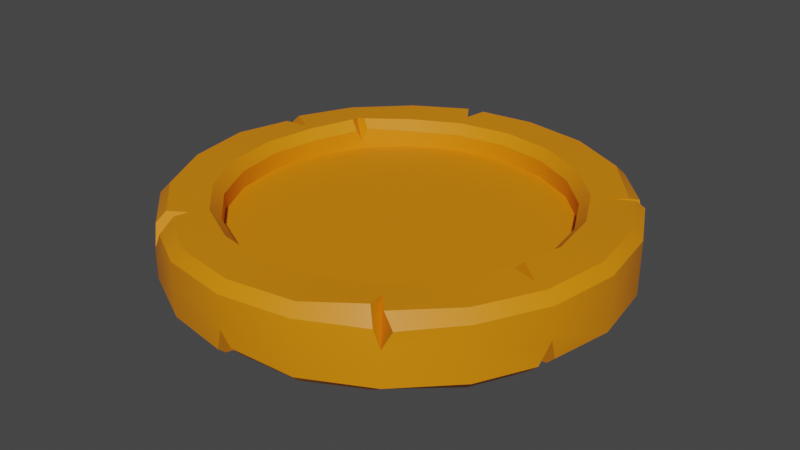 # Source: coin_mirror.blend  (saved by Blender 2.83.18; exported with 4.5.12 LTS)
import bpy
from mathutils import Matrix  # noqa: F401  (used for matrix-valued properties, if any)

bpy.ops.wm.read_factory_settings(use_empty=True)
scene = bpy.context.scene
scene.name = 'Scene'

# ---- collections
col_collection = bpy.data.collections.new('Collection'); scene.collection.children.link(col_collection)

# ---- materials (node trees are filled in below, after node groups)
mat_material_003 = bpy.data.materials.new('Material.003')
mat_material_003.use_transparent_shadow = False

# ---- node groups
ng_auto_smooth = bpy.data.node_groups.new('Auto Smooth', 'GeometryNodeTree')
_s = ng_auto_smooth.interface.new_socket(name='Geometry', in_out='OUTPUT', socket_type='NodeSocketGeometry')
_s = ng_auto_smooth.interface.new_socket(name='Geometry', in_out='INPUT', socket_type='NodeSocketGeometry')
_s = ng_auto_smooth.interface.new_socket(name='Angle', in_out='INPUT', socket_type='NodeSocketFloat')
_s.subtype = 'ANGLE'
_s.min_value = 0.0
_s.max_value = 3.142
ng_auto_smooth.is_modifier = True
_N = ng_auto_smooth.nodes; _L = ng_auto_smooth.links
n0 = _N.new('NodeGroupOutput'); n0.name = 'Group Output'; n0.location = (480, -100)
n1 = _N.new('NodeGroupInput'); n1.name = 'Group Input'; n1.location = (-420, -300)
n2 = _N.new('NodeGroupInput'); n2.name = 'Group Input.001'; n2.location = (-60, -100)
n3 = _N.new('GeometryNodeSetShadeSmooth'); n3.name = 'Set Shade Smooth'; n3.location = (120, -100)
n3.domain = 'EDGE'
n4 = _N.new('GeometryNodeSetShadeSmooth'); n4.name = 'Set Shade Smooth.001'; n4.location = (300, -100)
n5 = _N.new('GeometryNodeInputMeshEdgeAngle'); n5.name = 'Edge Angle'; n5.location = (-420, -220)
n6 = _N.new('GeometryNodeInputEdgeSmooth'); n6.name = 'Is Edge Smooth'; n6.location = (-60, -160)
n7 = _N.new('GeometryNodeInputShadeSmooth'); n7.name = 'Is Face Smooth'; n7.location = (-240, -340)
n8 = _N.new('FunctionNodeBooleanMath'); n8.name = 'Boolean Math'; n8.location = (-60, -220)
n9 = _N.new('FunctionNodeCompare'); n9.name = 'Compare'; n9.location = (-240, -180)
n9.operation = 'LESS_EQUAL'
_L.new(n5.outputs[0], n9.inputs[0])
_L.new(n4.outputs[0], n0.inputs[0])
_L.new(n1.outputs[1], n9.inputs[1])
_L.new(n9.outputs[0], n8.inputs[0])
_L.new(n7.outputs[0], n8.inputs[1])
_L.new(n2.outputs[0], n3.inputs[0])
_L.new(n6.outputs[0], n3.inputs[1])
_L.new(n3.outputs[0], n4.inputs[0])
_L.new(n8.outputs[0], n3.inputs[2])
n0.is_active_output = True

# ---- material node trees
mat_material_003.use_nodes = True; mat_material_003.node_tree.nodes.clear()
_N = mat_material_003.node_tree.nodes; _L = mat_material_003.node_tree.links
n0 = _N.new('ShaderNodeBsdfPrincipled'); n0.name = 'Principled BSDF'; n0.location = (10, 300)
n0.distribution = 'GGX'
n0.subsurface_method = 'BURLEY'
n0.inputs[0].default_value = (0.8, 0.2453, 0.0, 1.0)
n0.inputs[3].default_value = 1.45
n0.inputs[27].default_value = (0.0, 0.0, 0.0, 1.0)
n0.inputs[28].default_value = 1.0
n1 = _N.new('ShaderNodeOutputMaterial'); n1.name = 'Material Output'; n1.location = (300, 300)
_L.new(n0.outputs[0], n1.inputs[0])
n1.is_active_output = True

# ---- world
world_world = bpy.data.worlds.new('World'); scene.world = world_world
world_world.use_nodes = True; world_world.node_tree.nodes.clear()
_N = world_world.node_tree.nodes; _L = world_world.node_tree.links
n0 = _N.new('ShaderNodeOutputWorld'); n0.name = 'World Output'; n0.location = (300, 300)
n1 = _N.new('ShaderNodeBackground'); n1.name = 'Background'; n1.location = (10, 300)
n1.inputs[0].default_value = (0.05088, 0.05088, 0.05088, 1.0)
_L.new(n1.outputs[0], n0.inputs[0])
n0.is_active_output = True
world_world.color = (0.05088, 0.05088, 0.05088)
world_world.use_sun_shadow = False
world_world.sun_shadow_jitter_overblur = 0.0

# ---- meshes
me_cylinder = bpy.data.meshes.new('Cylinder')
me_cylinder.from_pydata([(0.2263, 0.6963, 0.04405), (-8.351e-08, 0.7322, 0.04405), (0.4304, 0.5923, 0.04405), (0.5923, 0.4304, 0.04405), (0.6963, 0.2263, 0.04405), (0.7322, -1.745e-08, 0.04405), (0.6963, -0.2263, 0.04405), (0.5923, -0.4304, 0.04405), (0.4304, -0.5923, 0.04405), (0.2262, -0.6963, 0.04405), (-2.214e-07, -0.7322, 0.04405), (-0.2263, -0.6963, 0.04405), (-0.4304, -0.5923, 0.04405), (-0.5923, -0.4304, 0.04405), (-0.6963, -0.2262, 0.04405), (-0.7322, 7.09e-07, 0.04405), (-0.6963, 0.2263, 0.04405), (-0.5923, 0.4304, 0.04405), (-0.4304, 0.5923, 0.04405), (-0.2262, 0.6963, 0.04405), (-6.926e-08, 0.7761, 0.1631), (-8.308e-08, 0.7322, 0.1197), (0.2263, 0.6963, 0.1197), (0.2398, 0.7381, 0.1631), (0.4304, 0.5923, 0.1197), (0.4562, 0.6278, 0.1631), (0.5923, 0.4304, 0.1197), (0.6278, 0.4562, 0.1631), (0.6963, 0.2263, 0.1197), (0.7381, 0.2398, 0.1631), (0.7322, -1.745e-08, 0.1197), (0.7761, -2.175e-08, 0.1631), (0.5923, -0.4304, 0.1197), (0.6278, -0.4562, 0.1631), (0.4304, -0.5923, 0.1197), (0.4562, -0.6278, 0.1631), (0.2262, -0.6963, 0.1197), (0.2398, -0.7381, 0.1631), (-2.21e-07, -0.7322, 0.1197), (-2.38e-07, -0.7761, 0.1631), (-0.2263, -0.6963, 0.1197), (-0.2398, -0.7381, 0.1631), (-0.4304, -0.5923, 0.1197), (-0.4562, -0.6278, 0.1631), (-0.5923, -0.4304, 0.1197), (-0.6278, -0.4562, 0.1631), (-0.6963, -0.2262, 0.1197), (-0.7381, -0.2398, 0.1631), (-0.7322, 7.09e-07, 0.1197), (-0.7761, 7.511e-07, 0.1631), (-0.6963, 0.2263, 0.1197), (-0.7381, 0.2398, 0.1631), (-0.4304, 0.5923, 0.1197), (-0.4562, 0.6278, 0.1631), (-0.2262, 0.6963, 0.1197), (-0.2398, 0.7381, 0.1631), (0.2955, 0.9093, 0.1631), (0.309, 0.9511, 0.1197), (0.0, 1.0, 0.1197), (-1.358e-08, 0.9561, 0.1631), (0.562, 0.7735, 0.1631), (0.5878, 0.809, 0.1197), (0.9093, 0.2955, 0.1631), (0.9511, 0.309, 0.1197), (0.9561, -3.941e-08, 0.1631), (1.0, -4.371e-08, 0.1197), (0.9093, -0.2955, 0.1631), (0.9511, -0.309, 0.1197), (0.7735, -0.562, 0.1631), (0.809, -0.5878, 0.1197), (0.2955, -0.9093, 0.1631), (0.309, -0.9511, 0.1197), (-3.086e-07, -0.9561, 0.1631), (-3.258e-07, -1.0, 0.1197), (-0.2955, -0.9093, 0.1631), (-0.309, -0.9511, 0.1197), (-0.7735, -0.562, 0.1631), (-0.809, -0.5878, 0.1197), (-0.9093, -0.2955, 0.1631), (-0.9511, -0.309, 0.1197), (-0.9561, 9.235e-07, 0.1631), (-1.0, 9.656e-07, 0.1197), (-0.7735, 0.562, 0.1631), (-0.809, 0.5878, 0.1197), (-0.562, 0.7735, 0.1631), (-0.5878, 0.809, 0.1197), (0.0, 1.0, 0.0), (0.309, 0.9511, 0.0), (0.5878, 0.809, 0.0), (0.809, 0.5878, 0.0), (0.9511, 0.309, 0.0), (1.0, -4.371e-08, 0.0), (0.9511, -0.309, 0.0), (0.809, -0.5878, 0.0), (0.5878, -0.809, 0.0), (0.309, -0.9511, 0.0), (-3.258e-07, -1.0, 0.0), (-0.309, -0.9511, 0.0), (-0.5878, -0.809, 0.0), (-0.809, -0.5878, 0.0), (-0.9511, -0.309, 0.0), (-1.0, 9.656e-07, 0.0), (-0.9511, 0.309, 0.0), (-0.809, 0.5878, 0.0), (-0.5878, 0.809, 0.0), (-0.309, 0.9511, 0.0), (0.2263, 0.6963, -0.04405), (-8.351e-08, 0.7322, -0.04405), (0.4304, 0.5923, -0.04405), (0.5923, 0.4304, -0.04405), (0.6963, 0.2263, -0.04405), (0.7322, -1.745e-08, -0.04405), (0.6963, -0.2263, -0.04405), (0.5923, -0.4304, -0.04405), (0.4304, -0.5923, -0.04405), (0.2262, -0.6963, -0.04405), (-2.214e-07, -0.7322, -0.04405), (-0.2263, -0.6963, -0.04405), (-0.4304, -0.5923, -0.04405), (-0.5923, -0.4304, -0.04405), (-0.6963, -0.2262, -0.04405), (-0.7322, 7.09e-07, -0.04405), (-0.6963, 0.2263, -0.04405), (-0.5923, 0.4304, -0.04405), (-0.4304, 0.5923, -0.04405), (-0.2262, 0.6963, -0.04405), (-6.926e-08, 0.7761, -0.1631), (-8.308e-08, 0.7322, -0.1197), (0.4304, 0.5923, -0.1197), (0.4562, 0.6278, -0.1631), (0.5923, 0.4304, -0.1197), (0.6278, 0.4562, -0.1631), (0.6963, 0.2263, -0.1197), (0.7381, 0.2398, -0.1631), (0.7322, -1.745e-08, -0.1197), (0.7761, -2.175e-08, -0.1631), (0.6963, -0.2263, -0.1197), (0.7381, -0.2398, -0.1631), (0.5923, -0.4304, -0.1197), (0.6278, -0.4562, -0.1631), (0.4304, -0.5923, -0.1197), (0.2262, -0.6963, -0.1197), (0.2398, -0.7381, -0.1631), (-2.21e-07, -0.7322, -0.1197), (-2.38e-07, -0.7761, -0.1631), (-0.2263, -0.6963, -0.1197), (-0.2398, -0.7381, -0.1631), (-0.4304, -0.5923, -0.1197), (-0.4562, -0.6278, -0.1631), (-0.5923, -0.4304, -0.1197), (-0.6278, -0.4562, -0.1631), (-0.6963, -0.2262, -0.1197), (-0.7381, -0.2398, -0.1631), (-0.7322, 7.09e-07, -0.1197), (-0.7761, 7.511e-07, -0.1631), (-0.6963, 0.2263, -0.1197), (-0.7381, 0.2398, -0.1631), (-0.5923, 0.4304, -0.1197), (-0.6278, 0.4562, -0.1631), (-0.4304, 0.5923, -0.1197), (-0.4562, 0.6278, -0.1631), (-0.2262, 0.6963, -0.1197), (-0.2398, 0.7381, -0.1631), (0.2955, 0.9093, -0.1631), (0.309, 0.9511, -0.1197), (0.0, 1.0, -0.1197), (-1.358e-08, 0.9561, -0.1631), (0.562, 0.7735, -0.1631), (0.5878, 0.809, -0.1197), (0.7735, 0.562, -0.1631), (0.809, 0.5878, -0.1197), (0.9093, 0.2955, -0.1631), (0.9511, 0.309, -0.1197), (0.9561, -3.941e-08, -0.1631), (1.0, -4.371e-08, -0.1197), (0.7735, -0.562, -0.1631), (0.809, -0.5878, -0.1197), (0.5878, -0.809, -0.1197), (0.2955, -0.9093, -0.1631), (0.309, -0.9511, -0.1197), (-0.2955, -0.9093, -0.1631), (-0.309, -0.9511, -0.1197), (-0.562, -0.7735, -0.1631), (-0.5878, -0.809, -0.1197), (-0.7735, -0.562, -0.1631), (-0.809, -0.5878, -0.1197), (-0.9093, -0.2955, -0.1631), (-0.9511, -0.309, -0.1197), (-0.9093, 0.2955, -0.1631), (-0.9511, 0.309, -0.1197), (-0.562, 0.7735, -0.1631), (-0.5878, 0.809, -0.1197), (-0.2955, 0.9093, -0.1631), (-0.309, 0.9511, -0.1197), (-0.5765, -0.7452, 0.1659), (-0.5095, -0.7642, 0.1694), (-0.5042, -0.6939, 0.1631), (-0.545, -0.8136, 0.09812), (-0.5985, -0.7849, 0.121), (-0.586, -0.8077, 0.02496), (-0.2401, 0.9079, 0.1706), (-0.3145, 0.8918, 0.1717), (-0.2664, 0.82, 0.1631), (-0.3493, 0.9273, 0.1266), (-0.2852, 0.9429, 0.1203), (-0.309, 0.9511, 0.02576), (0.6853, -0.2445, 0.1341), (0.7096, -0.2055, 0.1374), (0.7058, -0.2285, 0.07819), (0.7508, -0.2053, 0.1775), (0.7236, -0.2518, 0.1709), (0.8412, -0.2733, 0.1631), (-0.5816, 0.4578, 0.1362), (-0.6041, 0.4106, 0.1326), (-0.5923, 0.4304, 0.07834), (-0.6465, 0.4295, 0.1748), (-0.6174, 0.4774, 0.1725), (-0.6613, 0.4805, 0.1631), (-0.9531, -0.02366, -0.1728), (-0.9231, 0.04289, -0.1805), (-0.8009, 7.749e-07, -0.1631), (-0.9766, 0.04202, -0.09248), (-0.9967, -0.02183, -0.1253), (-1.0, 9.656e-07, -5e-05), (0.205, 0.6931, -0.1288), (0.2573, 0.6888, -0.1206), (0.2263, 0.6963, -0.06228), (0.2784, 0.7623, -0.1665), (0.2282, 0.7661, -0.1747), (0.2682, 0.8253, -0.1631), (0.4933, -0.6288, -0.1787), (0.458, -0.6627, -0.1796), (0.4304, -0.5924, -0.1198), (0.5281, -0.785, -0.1641), (0.5711, -0.7082, -0.1492), (0.5878, -0.809, -0.1198), (0.8997, -0.2524, -0.1676), (0.8798, -0.3293, -0.1706), (0.8169, -0.2654, -0.1631), (0.9216, -0.3429, -0.1273), (0.9414, -0.266, -0.1243), (0.9511, -0.309, -0.0225), (0.5165, -0.7748, 0.1763), (0.5703, -0.7694, 0.1673), (0.4926, -0.6852, 0.1631), (0.6235, -0.7841, 0.1125), (0.5542, -0.8073, 0.1064), (0.5849, -0.8032, 0.03283), (0.8022, 0.5135, 0.1677), (0.7518, 0.5512, 0.1487), (0.7095, 0.508, 0.1481), (0.773, 0.602, 0.1305), (0.8256, 0.5526, 0.1278), (0.809, 0.5878, 0.02155), (-0.8955, 0.3236, 0.1613), (-0.9094, 0.2571, 0.152), (-0.7799, 0.2534, 0.1631), (-0.9476, 0.2755, 0.1104), (-0.9359, 0.3244, 0.1233), (-0.9511, 0.309, 0.03072), (0.03719, -0.9427, -0.1462), (-0.05221, -0.9407, -0.1756), (-2.729e-07, -0.8651, -0.1631), (-0.0431, -0.9833, -0.1364), (0.01964, -0.9757, -0.1092), (-3.258e-07, -1.0, -0.0287), (-0.7908, 0.5371, -0.1631), (-0.7412, 0.5718, -0.1611), (-0.7169, 0.5209, -0.1631), (-0.777, 0.5919, -0.1197), (-0.8202, 0.5634, -0.1257), (-0.809, 0.5878, -0.0498)], [], [(87, 57, 61, 88), (90, 63, 65, 91), (91, 65, 67, 92), (92, 67, 69, 93), (94, 247, 246, 71, 95), (95, 71, 73, 96), (96, 73, 75, 97), (98, 199, 198, 77, 99), (99, 77, 79, 100), (100, 79, 81, 101), (102, 259, 258, 83, 103), (103, 83, 85, 104), (105, 205, 204, 58, 86), (50, 48, 15, 16), (89, 253, 252, 63, 90), (21, 54, 19, 1), (26, 24, 2, 3), (28, 26, 3, 4), (30, 28, 4, 5), (31, 209, 211, 66, 64), (209, 31, 30, 207), (34, 32, 7, 8), (36, 34, 8, 9), (38, 36, 9, 10), (40, 38, 10, 11), (42, 40, 11, 12), (44, 42, 12, 13), (46, 44, 13, 14), (47, 49, 80, 78), (48, 46, 14, 15), (257, 81, 80, 255), (215, 51, 50, 213), (54, 52, 18, 19), (86, 58, 57, 87), (24, 22, 0, 2), (0, 1, 19, 18, 17, 16, 15, 14, 13, 12, 11, 10, 9, 8, 7, 6, 5, 4, 3, 2), (93, 69, 245, 247, 94), (20, 23, 56, 59), (101, 81, 257, 259, 102), (245, 69, 68, 243), (23, 25, 60, 56), (217, 216, 53, 84, 82), (37, 39, 72, 70), (88, 61, 251, 253, 89), (39, 41, 74, 72), (251, 61, 60, 249), (104, 85, 203, 205, 105), (97, 75, 197, 199, 98), (29, 31, 64, 62), (203, 85, 84, 201), (197, 75, 74, 195), (211, 210, 33, 68, 66), (45, 47, 78, 76), (57, 58, 59, 56), (61, 57, 56, 60), (25, 27, 250, 249, 60), (27, 29, 62, 248, 250), (65, 63, 62, 64), (67, 65, 64, 66), (69, 67, 66, 68), (33, 35, 244, 243, 68), (35, 37, 70, 242, 244), (73, 71, 70, 72), (75, 73, 72, 74), (41, 43, 196, 195, 74), (43, 45, 76, 194, 196), (79, 77, 76, 78), (81, 79, 78, 80), (49, 51, 256, 255, 80), (51, 215, 217, 82, 254, 256), (85, 83, 82, 84), (53, 55, 202, 201, 84), (55, 20, 59, 200, 202), (23, 20, 21, 22), (25, 23, 22, 24), (27, 25, 24, 26), (29, 27, 26, 28), (31, 29, 28, 30), (208, 207, 30, 5, 6), (32, 206, 208, 6, 7), (35, 33, 32, 34), (37, 35, 34, 36), (39, 37, 36, 38), (41, 39, 38, 40), (43, 41, 40, 42), (45, 43, 42, 44), (47, 45, 44, 46), (49, 47, 46, 48), (51, 49, 48, 50), (214, 213, 50, 16, 17), (52, 212, 214, 17, 18), (55, 53, 52, 54), (20, 55, 54, 21), (22, 21, 1, 0), (87, 88, 168, 164), (105, 86, 165, 193), (89, 90, 172, 170), (90, 91, 174, 172), (92, 93, 176, 239, 241), (93, 94, 177, 176), (94, 95, 179, 177), (96, 97, 181, 263, 265), (97, 98, 183, 181), (98, 99, 185, 183), (99, 100, 187, 185), (101, 102, 189, 221, 223), (103, 104, 191, 269, 271), (104, 105, 193, 191), (155, 122, 121, 153), (88, 89, 170, 168), (127, 107, 125, 161), (130, 109, 108, 128), (132, 110, 109, 130), (134, 111, 110, 132), (136, 112, 111, 134), (138, 113, 112, 136), (140, 114, 113, 138), (141, 115, 114, 140), (143, 116, 115, 141), (145, 117, 116, 143), (147, 118, 117, 145), (149, 119, 118, 147), (151, 120, 119, 149), (100, 101, 223, 222, 187), (153, 121, 120, 151), (157, 123, 122, 155), (159, 124, 123, 157), (161, 125, 124, 159), (86, 87, 164, 165), (224, 226, 106, 107, 127), (106, 108, 109, 110, 111, 112, 113, 114, 115, 116, 117, 118, 119, 120, 121, 122, 123, 124, 125, 107), (179, 178, 233, 235, 177), (227, 229, 163, 167, 129), (152, 186, 218, 220, 154), (230, 232, 140, 138, 139), (102, 103, 271, 270, 189), (95, 96, 265, 264, 179), (129, 167, 169, 131), (156, 188, 266, 268, 158), (142, 178, 260, 262, 144), (131, 169, 171, 133), (160, 190, 192, 162), (146, 180, 182, 148), (133, 171, 173, 135), (162, 192, 166, 126), (148, 182, 184, 150), (91, 92, 241, 240, 174), (150, 184, 186, 152), (135, 173, 236, 238, 137), (164, 163, 166, 165), (168, 167, 163, 164), (170, 169, 167, 168), (172, 171, 169, 170), (174, 173, 171, 172), (137, 238, 237, 175, 139), (240, 236, 173, 174), (177, 235, 234, 175, 176), (144, 262, 261, 180, 146), (264, 260, 178, 179), (183, 182, 180, 181), (185, 184, 182, 183), (187, 186, 184, 185), (154, 220, 219, 188, 156), (222, 218, 186, 187), (158, 268, 267, 190, 160), (270, 266, 188, 189), (193, 192, 190, 191), (165, 166, 192, 193), (128, 108, 106, 226, 225), (228, 224, 127, 126), (131, 130, 128, 129), (133, 132, 130, 131), (135, 134, 132, 133), (137, 136, 134, 135), (139, 138, 136, 137), (139, 175, 234, 230), (231, 233, 178, 142), (144, 143, 141, 142), (146, 145, 143, 144), (148, 147, 145, 146), (150, 149, 147, 148), (152, 151, 149, 150), (154, 153, 151, 152), (156, 155, 153, 154), (158, 157, 155, 156), (160, 159, 157, 158), (162, 161, 159, 160), (126, 127, 161, 162), (126, 166, 163, 229, 228), (194, 198, 199, 196), (196, 199, 197, 195), (77, 198, 194, 76), (200, 204, 205, 202), (202, 205, 203, 201), (58, 204, 200, 59), (206, 210, 211, 208), (208, 211, 209, 207), (33, 210, 206, 32), (212, 216, 217, 214), (214, 217, 215, 213), (53, 216, 212, 52), (221, 101, 223), (101, 222, 223), (218, 222, 101, 220), (220, 101, 221, 219), (189, 188, 219, 221), (224, 228, 229, 226), (226, 229, 227, 225), (129, 128, 225, 227), (230, 234, 235, 232), (232, 235, 233, 231), (142, 141, 140, 232, 231), (236, 240, 241, 238), (238, 241, 239, 237), (176, 175, 237, 239), (242, 246, 247, 244), (244, 247, 245, 243), (71, 246, 242, 70), (248, 252, 253, 250), (250, 253, 251, 249), (63, 252, 248, 62), (254, 258, 259, 256), (256, 259, 257, 255), (83, 258, 254, 82), (260, 264, 265, 262), (262, 265, 263, 261), (181, 180, 261, 263), (266, 270, 271, 268), (268, 271, 269, 267), (191, 190, 267, 269)])
me_cylinder.polygons.foreach_set('use_smooth', [True] * 230)
_uv = me_cylinder.uv_layers.new(name='UVMap')
_uv.uv.foreach_set('vector', [0.95, 0.75, 0.95, 0.9335, 0.9, 0.9335, 0.9, 0.75, 0.8, 0.75, 0.8, 0.9335, 0.75, 0.9335, 0.75, 0.75, 0.75, 0.75, 0.75, 0.9335, 0.7, 0.9335, 0.7, 0.75, 0.7, 0.75, 0.7, 0.9335, 0.65, 0.9335, 0.65, 0.75, 0.6, 0.75, 0.6, 0.7713, 0.583, 0.9335, 0.55, 0.9335, 0.55, 0.75, 0.55, 0.75, 0.55, 0.9335, 0.5, 0.9335, 0.5, 0.75, 0.5, 0.75, 0.5, 0.9335, 0.45, 0.9335, 0.45, 0.75, 0.4, 0.75, 0.4, 0.7827, 0.3842, 0.9335, 0.35, 0.9335, 0.35, 0.75, 0.35, 0.75, 0.35, 0.9335, 0.3, 0.9335, 0.3, 0.75, 0.3, 0.75, 0.3, 0.9335, 0.25, 0.9335, 0.25, 0.75, 0.2, 0.75, 0.2, 0.7971, 0.1857, 0.9335, 0.15, 0.9335, 0.15, 0.75, 0.15, 0.75, 0.15, 0.9335, 0.1, 0.9335, 0.1, 0.75, 0.05, 0.75, 0.05, 0.7895, 0.03489, 0.9335, -1.565e-07, 0.9335, -1.565e-07, 0.75, 0.08288, 0.3043, 0.07428, 0.25, 0.07428, 0.25, 0.08288, 0.3043, 0.85, 0.75, 0.85, 0.783, 0.8342, 0.9335, 0.8, 0.9335, 0.8, 0.75, 0.25, 0.4257, 0.1957, 0.4171, 0.1957, 0.4171, 0.25, 0.4257, 0.3922, 0.3533, 0.3533, 0.3922, 0.3533, 0.3922, 0.3922, 0.3533, 0.4171, 0.3043, 0.3922, 0.3533, 0.3922, 0.3533, 0.4171, 0.3043, 0.4257, 0.25, 0.4171, 0.3043, 0.4171, 0.3043, 0.4257, 0.25, 0.4363, 0.25, 0.4293, 0.2063, 0.4519, 0.1844, 0.4682, 0.1791, 0.4795, 0.25, 0.4293, 0.2063, 0.4363, 0.25, 0.4257, 0.25, 0.4193, 0.2096, 0.3533, 0.1078, 0.3922, 0.1467, 0.3922, 0.1467, 0.3533, 0.1078, 0.3043, 0.08288, 0.3533, 0.1078, 0.3533, 0.1078, 0.3043, 0.08288, 0.25, 0.07428, 0.3043, 0.08288, 0.3043, 0.08288, 0.25, 0.07428, 0.1957, 0.08288, 0.25, 0.07428, 0.25, 0.07428, 0.1957, 0.08288, 0.1467, 0.1078, 0.1957, 0.08288, 0.1957, 0.08288, 0.1467, 0.1078, 0.1078, 0.1467, 0.1467, 0.1078, 0.1467, 0.1078, 0.1078, 0.1467, 0.08288, 0.1957, 0.1078, 0.1467, 0.1078, 0.1467, 0.08288, 0.1957, 0.07286, 0.1924, 0.06375, 0.25, 0.02054, 0.25, 0.03177, 0.1791, 0.07428, 0.25, 0.08288, 0.1957, 0.08288, 0.1957, 0.07428, 0.25, 0.2143, 0.9335, 0.25, 0.9335, 0.2489, 1.0, 0.2154, 1.0, 0.09478, 0.3506, 0.07286, 0.3076, 0.08288, 0.3043, 0.1033, 0.3444, 0.1957, 0.4171, 0.1467, 0.3922, 0.1467, 0.3922, 0.1957, 0.4171, 1.0, 0.75, 1.0, 0.9335, 0.95, 0.9335, 0.95, 0.75, 0.3533, 0.3922, 0.3043, 0.4171, 0.3043, 0.4171, 0.3533, 0.3922, 0.3043, 0.4171, 0.25, 0.4257, 0.1957, 0.4171, 0.1467, 0.3922, 0.1078, 0.3533, 0.08288, 0.3043, 0.07428, 0.25, 0.08288, 0.1957, 0.1078, 0.1467, 0.1467, 0.1078, 0.1957, 0.08288, 0.25, 0.07428, 0.3043, 0.08288, 0.3533, 0.1078, 0.3922, 0.1467, 0.4171, 0.1957, 0.4257, 0.25, 0.4171, 0.3043, 0.3922, 0.3533, 0.3533, 0.3922, 0.65, 0.75, 0.65, 0.9335, 0.617, 0.9335, 0.6, 0.7713, 0.6, 0.75, 0.25, 0.4363, 0.3076, 0.4271, 0.3209, 0.4682, 0.25, 0.4795, 0.25, 0.75, 0.25, 0.9335, 0.2143, 0.9335, 0.2, 0.7971, 0.2, 0.75, 0.617, 0.9335, 0.65, 0.9335, 0.6489, 1.0, 0.6181, 1.0, 0.3076, 0.4271, 0.3595, 0.4007, 0.3849, 0.4356, 0.3209, 0.4682, 0.09128, 0.3653, 0.1064, 0.3665, 0.1405, 0.4007, 0.1151, 0.4356, 0.06436, 0.3849, 0.3076, 0.07286, 0.25, 0.06375, 0.25, 0.02054, 0.3209, 0.03177, 0.9, 0.75, 0.9, 0.9335, 0.8658, 0.9335, 0.85, 0.783, 0.85, 0.75, 0.25, 0.06375, 0.1924, 0.07286, 0.1791, 0.03177, 0.25, 0.02054, 0.8658, 0.9335, 0.9, 0.9335, 0.8989, 1.0, 0.8669, 1.0, 0.1, 0.75, 0.1, 0.9335, 0.06511, 0.9335, 0.05, 0.7895, 0.05, 0.75, 0.45, 0.75, 0.45, 0.9335, 0.4158, 0.9335, 0.4, 0.7827, 0.4, 0.75, 0.4271, 0.3076, 0.4363, 0.25, 0.4795, 0.25, 0.4682, 0.3209, 0.06511, 0.9335, 0.1, 0.9335, 0.0989, 1.0, 0.06621, 1.0, 0.4158, 0.9335, 0.45, 0.9335, 0.4489, 1.0, 0.4169, 1.0, 0.4519, 0.1844, 0.4208, 0.1799, 0.4007, 0.1405, 0.4356, 0.1151, 0.4682, 0.1791, 0.09932, 0.1405, 0.07286, 0.1924, 0.03177, 0.1791, 0.06436, 0.1151, 0.95, 0.9335, 1.0, 0.9335, 0.9989, 1.0, 0.9511, 1.0, 0.9, 0.9335, 0.95, 0.9335, 0.9489, 1.0, 0.9011, 1.0, 0.3595, 0.4007, 0.4007, 0.3595, 0.4166, 0.371, 0.4189, 0.4016, 0.3849, 0.4356, 0.4007, 0.3595, 0.4271, 0.3076, 0.4682, 0.3209, 0.4464, 0.3638, 0.4166, 0.371, 0.75, 0.9335, 0.8, 0.9335, 0.7989, 1.0, 0.7511, 1.0, 0.7, 0.9335, 0.75, 0.9335, 0.7489, 1.0, 0.7011, 1.0, 0.65, 0.9335, 0.7, 0.9335, 0.6989, 1.0, 0.6511, 1.0, 0.4007, 0.1405, 0.3595, 0.09932, 0.3699, 0.0849, 0.4029, 0.08243, 0.4356, 0.1151, 0.3595, 0.09932, 0.3076, 0.07286, 0.3209, 0.03177, 0.3621, 0.05276, 0.3699, 0.0849, 0.5, 0.9335, 0.55, 0.9335, 0.5489, 1.0, 0.5011, 1.0, 0.45, 0.9335, 0.5, 0.9335, 0.4989, 1.0, 0.4511, 1.0, 0.1924, 0.07286, 0.1405, 0.09932, 0.129, 0.08346, 0.1363, 0.05358, 0.1791, 0.03177, 0.1405, 0.09932, 0.09932, 0.1405, 0.06436, 0.1151, 0.09833, 0.08116, 0.129, 0.08346, 0.3, 0.9335, 0.35, 0.9335, 0.3489, 1.0, 0.3011, 1.0, 0.25, 0.9335, 0.3, 0.9335, 0.2989, 1.0, 0.2511, 1.0, 0.06375, 0.25, 0.07286, 0.3076, 0.06281, 0.3108, 0.0284, 0.2997, 0.02054, 0.25, 0.07286, 0.3076, 0.09478, 0.3506, 0.09128, 0.3653, 0.06436, 0.3849, 0.04152, 0.3401, 0.06281, 0.3108, 0.1, 0.9335, 0.15, 0.9335, 0.1489, 1.0, 0.1011, 1.0, 0.1405, 0.4007, 0.1924, 0.4271, 0.1861, 0.4468, 0.1589, 0.4579, 0.1151, 0.4356, 0.1924, 0.4271, 0.25, 0.4363, 0.25, 0.4795, 0.2015, 0.4718, 0.1861, 0.4468, 0.3076, 0.4271, 0.25, 0.4363, 0.25, 0.4257, 0.3043, 0.4171, 0.3595, 0.4007, 0.3076, 0.4271, 0.3043, 0.4171, 0.3533, 0.3922, 0.4007, 0.3595, 0.3595, 0.4007, 0.3533, 0.3922, 0.3922, 0.3533, 0.4271, 0.3076, 0.4007, 0.3595, 0.3922, 0.3533, 0.4171, 0.3043, 0.4363, 0.25, 0.4271, 0.3076, 0.4171, 0.3043, 0.4257, 0.25, 0.4171, 0.1957, 0.4193, 0.2096, 0.4257, 0.25, 0.4257, 0.25, 0.4171, 0.1957, 0.3922, 0.1467, 0.4107, 0.1832, 0.4171, 0.1957, 0.4171, 0.1957, 0.3922, 0.1467, 0.3595, 0.09932, 0.4007, 0.1405, 0.3922, 0.1467, 0.3533, 0.1078, 0.3076, 0.07286, 0.3595, 0.09932, 0.3533, 0.1078, 0.3043, 0.08288, 0.25, 0.06375, 0.3076, 0.07286, 0.3043, 0.08288, 0.25, 0.07428, 0.1924, 0.07286, 0.25, 0.06375, 0.25, 0.07428, 0.1957, 0.08288, 0.1405, 0.09932, 0.1924, 0.07286, 0.1957, 0.08288, 0.1467, 0.1078, 0.09932, 0.1405, 0.1405, 0.09932, 0.1467, 0.1078, 0.1078, 0.1467, 0.07286, 0.1924, 0.09932, 0.1405, 0.1078, 0.1467, 0.08288, 0.1957, 0.06375, 0.25, 0.07286, 0.1924, 0.08288, 0.1957, 0.07428, 0.25, 0.07286, 0.3076, 0.06375, 0.25, 0.07428, 0.25, 0.08288, 0.3043, 0.1078, 0.3533, 0.1033, 0.3444, 0.08288, 0.3043, 0.08288, 0.3043, 0.1078, 0.3533, 0.1467, 0.3922, 0.1149, 0.3603, 0.1078, 0.3533, 0.1078, 0.3533, 0.1467, 0.3922, 0.1924, 0.4271, 0.1405, 0.4007, 0.1467, 0.3922, 0.1957, 0.4171, 0.25, 0.4363, 0.1924, 0.4271, 0.1957, 0.4171, 0.25, 0.4257, 0.3043, 0.4171, 0.25, 0.4257, 0.25, 0.4257, 0.3043, 0.4171, 0.95, 0.75, 0.9, 0.75, 0.9, 0.9335, 0.95, 0.9335, 0.05, 0.75, -1.565e-07, 0.75, -1.565e-07, 0.9335, 0.05, 0.9335, 0.85, 0.75, 0.8, 0.75, 0.8, 0.9335, 0.85, 0.9335, 0.8, 0.75, 0.75, 0.75, 0.75, 0.9335, 0.8, 0.9335, 0.7, 0.75, 0.65, 0.75, 0.65, 0.9335, 0.6844, 0.9335, 0.7, 0.7845, 0.65, 0.75, 0.6, 0.75, 0.6, 0.9335, 0.65, 0.9335, 0.6, 0.75, 0.55, 0.75, 0.55, 0.9335, 0.6, 0.9335, 0.5, 0.75, 0.45, 0.75, 0.45, 0.9335, 0.4854, 0.9335, 0.5, 0.794, 0.45, 0.75, 0.4, 0.75, 0.4, 0.9335, 0.45, 0.9335, 0.4, 0.75, 0.35, 0.75, 0.35, 0.9335, 0.4, 0.9335, 0.35, 0.75, 0.3, 0.75, 0.3, 0.9335, 0.35, 0.9335, 0.25, 0.75, 0.2, 0.75, 0.2, 0.9335, 0.2293, 0.9335, 0.25, 0.7501, 0.15, 0.75, 0.1, 0.75, 0.1, 0.9335, 0.1388, 0.9335, 0.15, 0.8264, 0.1, 0.75, 0.05, 0.75, 0.05, 0.9335, 0.1, 0.9335, 0.08288, 0.3043, 0.08288, 0.3043, 0.07428, 0.25, 0.07428, 0.25, 0.9, 0.75, 0.85, 0.75, 0.85, 0.9335, 0.9, 0.9335, 0.25, 0.4257, 0.25, 0.4257, 0.1957, 0.4171, 0.1957, 0.4171, 0.3922, 0.3533, 0.3922, 0.3533, 0.3533, 0.3922, 0.3533, 0.3922, 0.4171, 0.3043, 0.4171, 0.3043, 0.3922, 0.3533, 0.3922, 0.3533, 0.4257, 0.25, 0.4257, 0.25, 0.4171, 0.3043, 0.4171, 0.3043, 0.4171, 0.1957, 0.4171, 0.1957, 0.4257, 0.25, 0.4257, 0.25, 0.3922, 0.1467, 0.3922, 0.1467, 0.4171, 0.1957, 0.4171, 0.1957, 0.3533, 0.1078, 0.3533, 0.1078, 0.3922, 0.1467, 0.3922, 0.1467, 0.3043, 0.08288, 0.3043, 0.08288, 0.3533, 0.1078, 0.3533, 0.1078, 0.25, 0.07428, 0.25, 0.07428, 0.3043, 0.08288, 0.3043, 0.08288, 0.1957, 0.08288, 0.1957, 0.08288, 0.25, 0.07428, 0.25, 0.07428, 0.1467, 0.1078, 0.1467, 0.1078, 0.1957, 0.08288, 0.1957, 0.08288, 0.1078, 0.1467, 0.1078, 0.1467, 0.1467, 0.1078, 0.1467, 0.1078, 0.08288, 0.1957, 0.08288, 0.1957, 0.1078, 0.1467, 0.1078, 0.1467, 0.3, 0.75, 0.25, 0.75, 0.25, 0.7501, 0.2707, 0.9335, 0.3, 0.9335, 0.07428, 0.25, 0.07428, 0.25, 0.08288, 0.1957, 0.08288, 0.1957, 0.1078, 0.3533, 0.1078, 0.3533, 0.08288, 0.3043, 0.08288, 0.3043, 0.1467, 0.3922, 0.1467, 0.3922, 0.1078, 0.3533, 0.1078, 0.3533, 0.1957, 0.4171, 0.1957, 0.4171, 0.1467, 0.3922, 0.1467, 0.3922, 1.0, 0.75, 0.95, 0.75, 0.95, 0.9335, 1.0, 0.9335, 0.2906, 0.4193, 0.3043, 0.4171, 0.3043, 0.4171, 0.25, 0.4257, 0.25, 0.4257, 0.3043, 0.4171, 0.3533, 0.3922, 0.3922, 0.3533, 0.4171, 0.3043, 0.4257, 0.25, 0.4171, 0.1957, 0.3922, 0.1467, 0.3533, 0.1078, 0.3043, 0.08288, 0.25, 0.07428, 0.1957, 0.08288, 0.1467, 0.1078, 0.1078, 0.1467, 0.08288, 0.1957, 0.07428, 0.25, 0.08288, 0.3043, 0.1078, 0.3533, 0.1467, 0.3922, 0.1957, 0.4171, 0.25, 0.4257, 0.55, 0.9335, 0.5511, 1.0, 0.5879, 1.0, 0.6, 0.9336, 0.6, 0.9335, 0.3199, 0.4208, 0.3144, 0.4481, 0.3209, 0.4682, 0.3849, 0.4356, 0.3595, 0.4007, 0.07286, 0.1924, 0.03177, 0.1791, 0.02539, 0.2194, 0.05778, 0.25, 0.06375, 0.25, 0.3711, 0.111, 0.3533, 0.1078, 0.3533, 0.1078, 0.3922, 0.1467, 0.4007, 0.1405, 0.2, 0.75, 0.15, 0.75, 0.15, 0.8264, 0.1612, 0.9335, 0.2, 0.9335, 0.55, 0.75, 0.5, 0.75, 0.5, 0.794, 0.5146, 0.9335, 0.55, 0.9335, 0.3595, 0.4007, 0.3849, 0.4356, 0.4356, 0.3849, 0.4007, 0.3595, 0.07286, 0.3076, 0.03177, 0.3209, 0.05669, 0.3698, 0.07793, 0.375, 0.09932, 0.3595, 0.3076, 0.07286, 0.3209, 0.03177, 0.2717, 0.02397, 0.25, 0.04238, 0.25, 0.06375, 0.4007, 0.3595, 0.4356, 0.3849, 0.4682, 0.3209, 0.4271, 0.3076, 0.1405, 0.4007, 0.1151, 0.4356, 0.1791, 0.4682, 0.1924, 0.4271, 0.1924, 0.07286, 0.1791, 0.03177, 0.1151, 0.06436, 0.1405, 0.09932, 0.4271, 0.3076, 0.4682, 0.3209, 0.4795, 0.25, 0.4363, 0.25, 0.1924, 0.4271, 0.1791, 0.4682, 0.25, 0.4795, 0.25, 0.4363, 0.1405, 0.09932, 0.1151, 0.06436, 0.06436, 0.1151, 0.09932, 0.1405, 0.75, 0.75, 0.7, 0.75, 0.7, 0.7845, 0.7156, 0.9335, 0.75, 0.9335, 0.09932, 0.1405, 0.06436, 0.1151, 0.03177, 0.1791, 0.07286, 0.1924, 0.4363, 0.25, 0.4795, 0.25, 0.4719, 0.2023, 0.446, 0.1863, 0.4271, 0.1924, 0.95, 0.9335, 0.9511, 1.0, 0.9989, 1.0, 1.0, 0.9335, 0.9, 0.9335, 0.9011, 1.0, 0.9489, 1.0, 0.95, 0.9335, 0.85, 0.9335, 0.8511, 1.0, 0.8989, 1.0, 0.9, 0.9335, 0.8, 0.9335, 0.8011, 1.0, 0.8489, 1.0, 0.85, 0.9335, 0.75, 0.9335, 0.7511, 1.0, 0.7989, 1.0, 0.8, 0.9335, 0.4271, 0.1924, 0.446, 0.1863, 0.4576, 0.1582, 0.4356, 0.1151, 0.4007, 0.1405, 0.7156, 0.9335, 0.7167, 1.0, 0.7489, 1.0, 0.75, 0.9335, 0.6, 0.9335, 0.6, 0.9336, 0.6121, 1.0, 0.6489, 1.0, 0.65, 0.9335, 0.25, 0.06375, 0.25, 0.04238, 0.2283, 0.02397, 0.1791, 0.03177, 0.1924, 0.07286, 0.5146, 0.9335, 0.5157, 1.0, 0.5489, 1.0, 0.55, 0.9335, 0.4, 0.9335, 0.4011, 1.0, 0.4489, 1.0, 0.45, 0.9335, 0.35, 0.9335, 0.3511, 1.0, 0.3989, 1.0, 0.4, 0.9335, 0.3, 0.9335, 0.3011, 1.0, 0.3489, 1.0, 0.35, 0.9335, 0.06375, 0.25, 0.05778, 0.25, 0.02539, 0.2806, 0.03177, 0.3209, 0.07286, 0.3076, 0.2707, 0.9335, 0.2717, 1.0, 0.2989, 1.0, 0.3, 0.9335, 0.09932, 0.3595, 0.07793, 0.375, 0.0763, 0.3968, 0.1151, 0.4356, 0.1405, 0.4007, 0.1612, 0.9335, 0.1623, 1.0, 0.1989, 1.0, 0.2, 0.9335, 0.05, 0.9335, 0.0511, 1.0, 0.0989, 1.0, 0.1, 0.9335, -1.565e-07, 0.9335, 0.001097, 1.0, 0.0489, 1.0, 0.05, 0.9335, 0.3533, 0.3922, 0.3533, 0.3922, 0.3043, 0.4171, 0.3043, 0.4171, 0.3167, 0.4108, 0.2939, 0.4293, 0.2906, 0.4193, 0.25, 0.4257, 0.25, 0.4363, 0.4007, 0.3595, 0.3922, 0.3533, 0.3533, 0.3922, 0.3595, 0.4007, 0.4271, 0.3076, 0.4171, 0.3043, 0.3922, 0.3533, 0.4007, 0.3595, 0.4363, 0.25, 0.4257, 0.25, 0.4171, 0.3043, 0.4271, 0.3076, 0.4271, 0.1924, 0.4171, 0.1957, 0.4257, 0.25, 0.4363, 0.25, 0.4007, 0.1405, 0.3922, 0.1467, 0.4171, 0.1957, 0.4271, 0.1924, 0.4007, 0.1405, 0.4356, 0.1151, 0.3965, 0.07602, 0.3711, 0.111, 0.3448, 0.09183, 0.3702, 0.05687, 0.3209, 0.03177, 0.3076, 0.07286, 0.25, 0.06375, 0.25, 0.07428, 0.3043, 0.08288, 0.3076, 0.07286, 0.1924, 0.07286, 0.1957, 0.08288, 0.25, 0.07428, 0.25, 0.06375, 0.1405, 0.09932, 0.1467, 0.1078, 0.1957, 0.08288, 0.1924, 0.07286, 0.09932, 0.1405, 0.1078, 0.1467, 0.1467, 0.1078, 0.1405, 0.09932, 0.07286, 0.1924, 0.08288, 0.1957, 0.1078, 0.1467, 0.09932, 0.1405, 0.06375, 0.25, 0.07428, 0.25, 0.08288, 0.1957, 0.07286, 0.1924, 0.07286, 0.3076, 0.08288, 0.3043, 0.07428, 0.25, 0.06375, 0.25, 0.09932, 0.3595, 0.1078, 0.3533, 0.08288, 0.3043, 0.07286, 0.3076, 0.1405, 0.4007, 0.1467, 0.3922, 0.1078, 0.3533, 0.09932, 0.3595, 0.1924, 0.4271, 0.1957, 0.4171, 0.1467, 0.3922, 0.1405, 0.4007, 0.25, 0.4363, 0.25, 0.4257, 0.1957, 0.4171, 0.1924, 0.4271, 0.25, 0.4363, 0.25, 0.4795, 0.3209, 0.4682, 0.3144, 0.4481, 0.2939, 0.4293, 0.3831, 1.0, 0.3842, 0.9335, 0.4, 0.7827, 0.3986, 1.124, 0.3986, 1.124, 0.4, 0.7827, 0.4158, 0.9335, 0.4169, 1.0, 0.35, 0.9335, 0.3842, 0.9335, 0.3831, 1.0, 0.3511, 1.0, 0.03379, 1.0, 0.03489, 0.9335, 0.05, 0.7895, 0.05, 1.062, 0.05, 1.062, 0.05, 0.7895, 0.06511, 0.9335, 0.06621, 1.0, -1.565e-07, 0.9335, 0.03489, 0.9335, 0.03379, 1.0, 0.001097, 1.0, 0.4107, 0.1832, 0.4208, 0.1799, 0.4519, 0.1844, 0.4171, 0.1957, 0.4171, 0.1957, 0.4519, 0.1844, 0.4293, 0.2063, 0.4193, 0.2096, 0.4007, 0.1405, 0.4208, 0.1799, 0.4107, 0.1832, 0.3922, 0.1467, 0.1149, 0.3603, 0.1064, 0.3665, 0.09128, 0.3653, 0.1078, 0.3533, 0.1078, 0.3533, 0.09128, 0.3653, 0.09478, 0.3506, 0.1033, 0.3444, 0.1405, 0.4007, 0.1064, 0.3665, 0.1149, 0.3603, 0.1467, 0.3922, 0.2293, 0.9335, 0.25, 0.7501, 0.25, 0.7501, 0.25, 0.7501, 0.2696, 0.9641, 0.25, 0.7501, 0.2717, 1.0, 0.2707, 0.9335, 0.25, 0.7501, 0.25, 1.088, 0.25, 1.088, 0.25, 0.7501, 0.2293, 0.9335, 0.2283, 1.0, 0.2, 0.9335, 0.2011, 1.0, 0.2283, 1.0, 0.2293, 0.9335, 0.2906, 0.4193, 0.2939, 0.4293, 0.3144, 0.4481, 0.3043, 0.4171, 0.3043, 0.4171, 0.3144, 0.4481, 0.3199, 0.4208, 0.3167, 0.4108, 0.3595, 0.4007, 0.3533, 0.3922, 0.3167, 0.4108, 0.3199, 0.4208, 0.3711, 0.111, 0.3965, 0.07602, 0.3849, 0.06436, 0.3533, 0.1078, 0.3533, 0.1078, 0.3849, 0.06436, 0.3702, 0.05687, 0.3448, 0.09183, 0.3076, 0.07286, 0.3043, 0.08288, 0.3533, 0.1078, 0.3533, 0.1078, 0.3448, 0.09183, 0.7167, 1.0, 0.7156, 0.9335, 0.7, 0.7845, 0.7, 1.064, 0.7, 1.064, 0.7, 0.7845, 0.6844, 0.9335, 0.6833, 1.0, 0.65, 0.9335, 0.6511, 1.0, 0.6833, 1.0, 0.6844, 0.9335, 0.5819, 1.0, 0.583, 0.9335, 0.6, 0.7713, 0.6, 1.07, 0.6, 1.07, 0.6, 0.7713, 0.617, 0.9335, 0.6181, 1.0, 0.55, 0.9335, 0.583, 0.9335, 0.5819, 1.0, 0.5511, 1.0, 0.8331, 1.0, 0.8342, 0.9335, 0.85, 0.783, 0.85, 1.065, 0.85, 1.065, 0.85, 0.783, 0.8658, 0.9335, 0.8669, 1.0, 0.8, 0.9335, 0.8342, 0.9335, 0.8331, 1.0, 0.8011, 1.0, 0.1846, 1.0, 0.1857, 0.9335, 0.2, 0.7971, 0.2, 1.099, 0.2, 1.099, 0.2, 0.7971, 0.2143, 0.9335, 0.2154, 1.0, 0.15, 0.9335, 0.1857, 0.9335, 0.1846, 1.0, 0.1511, 1.0, 0.5157, 1.0, 0.5146, 0.9335, 0.5, 0.794, 0.5034, 1.0, 0.5034, 1.0, 0.5, 0.794, 0.4854, 0.9335, 0.4843, 1.0, 0.45, 0.9335, 0.4511, 1.0, 0.4843, 1.0, 0.4854, 0.9335, 0.1623, 1.0, 0.1612, 0.9335, 0.15, 0.8264, 0.15, 1.047, 0.15, 1.047, 0.15, 0.8264, 0.1388, 0.9335, 0.1377, 1.0, 0.1, 0.9335, 0.1011, 1.0, 0.1377, 1.0, 0.1388, 0.9335])
me_cylinder.materials.append(mat_material_003)
me_cylinder.use_remesh_fix_poles = True
me_cylinder.use_remesh_preserve_attributes = False
me_cylinder.use_mirror_vertex_groups = False
me_cylinder.update()

# ---- objects
ob_cylinder = bpy.data.objects.new('Cylinder', me_cylinder)

# ---- transforms, parenting, visibility, modifiers, constraints
ob_cylinder.location = (0.0, 0.0, 0.01633)
ob_cylinder.scale = (0.08907, 0.08907, 0.08907)
ob_cylinder.lineart.crease_threshold = 0.0
_m = ob_cylinder.modifiers.new('Auto Smooth', 'NODES')
_m.node_group = ng_auto_smooth
_gi = [s.identifier for s in ng_auto_smooth.interface.items_tree if s.item_type == 'SOCKET' and s.in_out == 'INPUT']
_m[_gi[1]] = 0.4189  # Angle

# ---- collection membership
col_collection.objects.link(ob_cylinder)

# ---- scene / render settings (as saved in the file)
scene.frame_start = 1; scene.frame_end = 250; scene.frame_set(1)
scene.render.engine = 'BLENDER_EEVEE_NEXT'
scene.cycles.use_denoising = False
scene.cycles.samples = 128
scene.cycles.sampling_pattern = 'TABULATED_SOBOL'
scene.cycles.use_adaptive_sampling = False
scene.cycles.use_light_tree = False
scene.eevee.use_gtao = True
scene.eevee.gtao_distance = 21.48
scene.eevee.use_raytracing = True
scene.view_settings.view_transform = 'Filmic'
bpy.context.view_layer.update()

# ---- added for rendering (the .blend has no active camera and no usable light): camera, sun
cam_auto = bpy.data.cameras.new('AutoCamera')
cam_auto.lens = 50.0
cam_auto.sensor_width = 36.0
cam_auto.clip_end = 1000.0
ob_auto_camera = bpy.data.objects.new('AutoCamera', cam_auto)
scene.collection.objects.link(ob_auto_camera)
ob_auto_camera.location = (0.234937, -0.281925, 0.20415)
ob_auto_camera.rotation_euler = (1.09748, -7.21219e-08, 0.694738)
scene.camera = ob_auto_camera
light_auto_sun = bpy.data.lights.new('AutoSun', 'SUN')
light_auto_sun.energy = 3.0
light_auto_sun.angle = 0.0523599
ob_auto_sun = bpy.data.objects.new('AutoSun', light_auto_sun)
scene.collection.objects.link(ob_auto_sun)
ob_auto_sun.rotation_euler = (0.872665, 0.174533, 0.523599)
bpy.context.view_layer.update()
